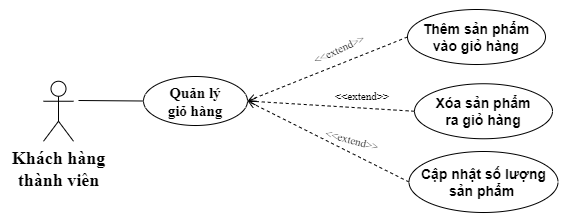

The diagram above was exported from draw.io. Its source (the exported page's mxGraphModel, read from the mxfile embedded in the PNG):
<mxGraphModel dx="1334" dy="946" grid="0" gridSize="10" guides="1" tooltips="1" connect="1" arrows="1" fold="1" page="0" pageScale="1" pageWidth="827" pageHeight="1169" math="0" shadow="0">
  <root>
    <mxCell id="0" />
    <mxCell id="1" parent="0" />
    <mxCell id="1K3fL1DRk8krLb0vuV5K-1" value="&lt;font style=&quot;font-size: 18px;&quot;&gt;Khách hàng &lt;br style=&quot;&quot;&gt;thành viên&lt;/font&gt;" style="shape=umlActor;verticalLabelPosition=bottom;verticalAlign=top;html=1;outlineConnect=0;fontFamily=Times New Roman;fontSize=15;fontStyle=1" vertex="1" parent="1">
      <mxGeometry x="-114" y="-41.25" width="30" height="60" as="geometry" />
    </mxCell>
    <mxCell id="1K3fL1DRk8krLb0vuV5K-2" value="Quản lý &lt;br&gt;giỏ hàng" style="ellipse;whiteSpace=wrap;html=1;fontFamily=Times New Roman;fontSize=15;fontStyle=1" vertex="1" parent="1">
      <mxGeometry x="-14" y="-46" width="104" height="49" as="geometry" />
    </mxCell>
    <mxCell id="1K3fL1DRk8krLb0vuV5K-4" value="" style="endArrow=none;html=1;rounded=0;exitX=0;exitY=0.5;exitDx=0;exitDy=0;fontSize=15;" edge="1" parent="1" source="1K3fL1DRk8krLb0vuV5K-2">
      <mxGeometry width="50" height="50" relative="1" as="geometry">
        <mxPoint x="-10" y="160" as="sourcePoint" />
        <mxPoint x="-79" y="-22" as="targetPoint" />
      </mxGeometry>
    </mxCell>
    <mxCell id="1K3fL1DRk8krLb0vuV5K-7" value="&lt;b&gt;Thêm sản phẩm &lt;br&gt;vào giỏ hàng&lt;/b&gt;" style="ellipse;whiteSpace=wrap;html=1;fontSize=14;" vertex="1" parent="1">
      <mxGeometry x="250" y="-113" width="138" height="55" as="geometry" />
    </mxCell>
    <mxCell id="1K3fL1DRk8krLb0vuV5K-8" value="" style="edgeStyle=none;html=1;endArrow=open;verticalAlign=bottom;dashed=1;labelBackgroundColor=none;rounded=0;fontSize=15;entryX=1;entryY=0.5;entryDx=0;entryDy=0;exitX=0;exitY=0.5;exitDx=0;exitDy=0;" edge="1" parent="1" source="1K3fL1DRk8krLb0vuV5K-7" target="1K3fL1DRk8krLb0vuV5K-2">
      <mxGeometry width="160" relative="1" as="geometry">
        <mxPoint x="412" y="89" as="sourcePoint" />
        <mxPoint x="208" y="64" as="targetPoint" />
      </mxGeometry>
    </mxCell>
    <mxCell id="1K3fL1DRk8krLb0vuV5K-9" value="&lt;font style=&quot;font-size: 11px;&quot;&gt;&amp;lt;&amp;lt;extend&amp;gt;&amp;gt;&lt;/font&gt;" style="text;html=1;strokeColor=none;fillColor=none;align=center;verticalAlign=middle;whiteSpace=wrap;rounded=0;fontFamily=Times New Roman;fontSize=11;rotation=-25;fontStyle=0" vertex="1" parent="1">
      <mxGeometry x="152" y="-88" width="60" height="30" as="geometry" />
    </mxCell>
    <mxCell id="1K3fL1DRk8krLb0vuV5K-10" value="&lt;b&gt;Xóa sản phẩm &lt;br&gt;ra giỏ hàng&lt;/b&gt;" style="ellipse;whiteSpace=wrap;html=1;fontSize=14;" vertex="1" parent="1">
      <mxGeometry x="257" y="-38.75" width="138" height="55" as="geometry" />
    </mxCell>
    <mxCell id="1K3fL1DRk8krLb0vuV5K-11" value="" style="edgeStyle=none;html=1;endArrow=open;verticalAlign=bottom;dashed=1;labelBackgroundColor=none;rounded=0;fontSize=15;entryX=1;entryY=0.5;entryDx=0;entryDy=0;exitX=0;exitY=0.5;exitDx=0;exitDy=0;" edge="1" parent="1" source="1K3fL1DRk8krLb0vuV5K-10" target="1K3fL1DRk8krLb0vuV5K-2">
      <mxGeometry width="160" relative="1" as="geometry">
        <mxPoint x="260" y="-75" as="sourcePoint" />
        <mxPoint x="100" y="-11" as="targetPoint" />
      </mxGeometry>
    </mxCell>
    <mxCell id="1K3fL1DRk8krLb0vuV5K-12" value="&lt;font style=&quot;font-size: 11px;&quot;&gt;&amp;lt;&amp;lt;extend&amp;gt;&amp;gt;&lt;/font&gt;" style="text;html=1;strokeColor=none;fillColor=none;align=center;verticalAlign=middle;whiteSpace=wrap;rounded=0;fontFamily=Times New Roman;fontSize=11;rotation=0;fontStyle=0" vertex="1" parent="1">
      <mxGeometry x="175" y="-41.25" width="60" height="30" as="geometry" />
    </mxCell>
    <mxCell id="1K3fL1DRk8krLb0vuV5K-13" value="&lt;b&gt;Cập nhật số lượng sản phẩm&amp;nbsp;&lt;/b&gt;" style="ellipse;whiteSpace=wrap;html=1;fontSize=14;" vertex="1" parent="1">
      <mxGeometry x="251.5" y="29" width="149" height="61" as="geometry" />
    </mxCell>
    <mxCell id="1K3fL1DRk8krLb0vuV5K-14" value="&lt;font style=&quot;font-size: 11px;&quot;&gt;&amp;lt;&amp;lt;extend&amp;gt;&amp;gt;&lt;/font&gt;" style="text;html=1;strokeColor=none;fillColor=none;align=center;verticalAlign=middle;whiteSpace=wrap;rounded=0;fontFamily=Times New Roman;fontSize=11;rotation=15;fontStyle=0" vertex="1" parent="1">
      <mxGeometry x="165" y="3" width="60" height="30" as="geometry" />
    </mxCell>
    <mxCell id="1K3fL1DRk8krLb0vuV5K-15" value="" style="edgeStyle=none;html=1;endArrow=open;verticalAlign=bottom;dashed=1;labelBackgroundColor=none;rounded=0;fontSize=15;entryX=1;entryY=0.5;entryDx=0;entryDy=0;exitX=0;exitY=0.5;exitDx=0;exitDy=0;" edge="1" parent="1" source="1K3fL1DRk8krLb0vuV5K-13" target="1K3fL1DRk8krLb0vuV5K-2">
      <mxGeometry width="160" relative="1" as="geometry">
        <mxPoint x="267" y="-1" as="sourcePoint" />
        <mxPoint x="100" y="-11" as="targetPoint" />
      </mxGeometry>
    </mxCell>
  </root>
</mxGraphModel>